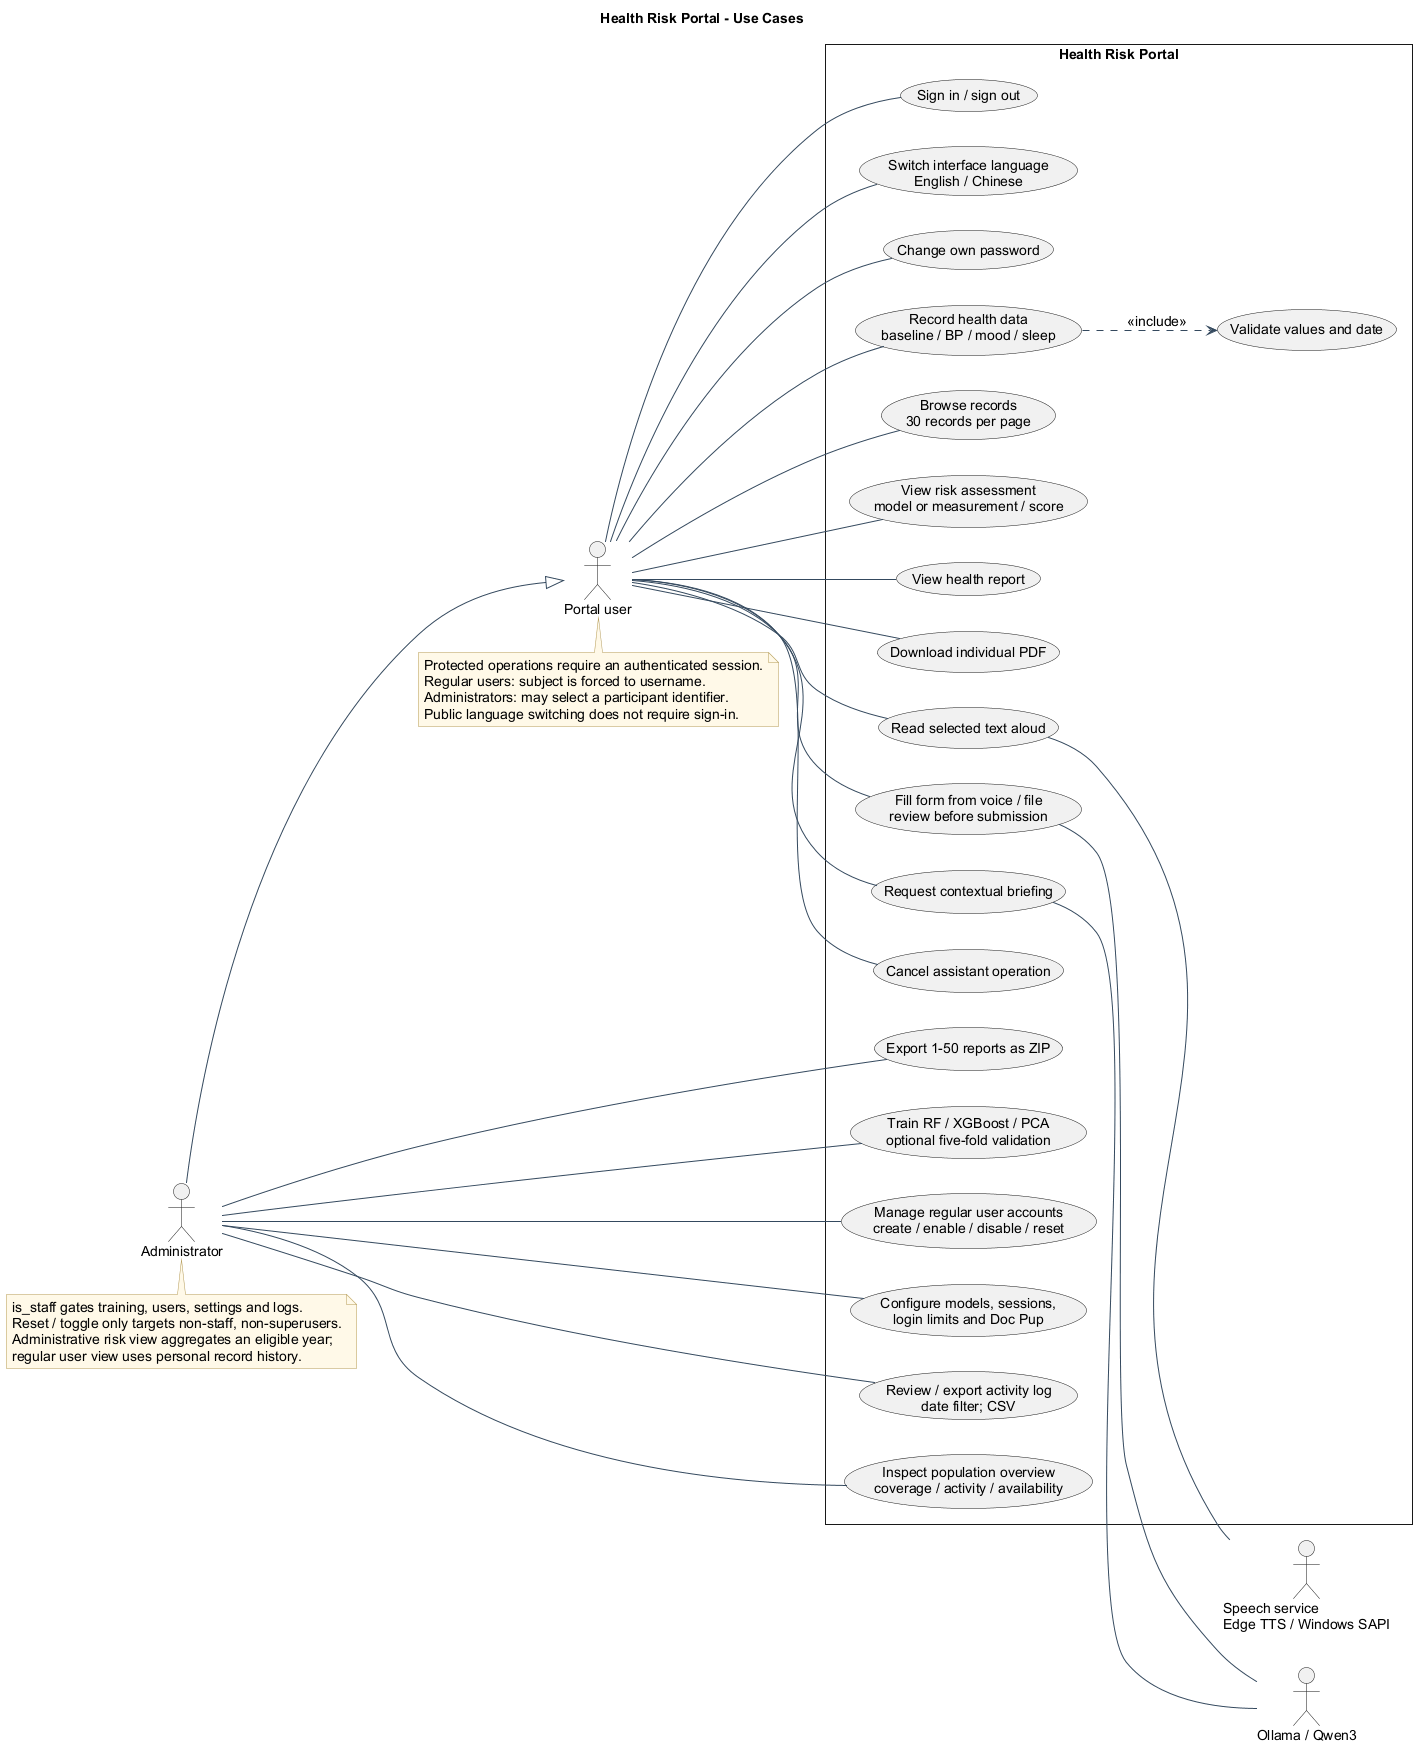

The diagram above was rendered by PlantUML. Its source (embedded in the PNG):
@startuml
!include style.puml
left to right direction
title Health Risk Portal - Use Cases
actor "Portal user" as User
actor "Administrator" as Admin
actor "Ollama / Qwen3" as LLM
actor "Speech service\nEdge TTS / Windows SAPI" as Speech
Admin --|> User
rectangle "Health Risk Portal" {
  usecase "Sign in / sign out" as Login
  usecase "Switch interface language\nEnglish / Chinese" as Language
  usecase "Change own password" as Password
  usecase "Record health data\nbaseline / BP / mood / sleep" as Entry
  usecase "Validate values and date" as Validate
  usecase "Browse records\n30 records per page" as Query
  usecase "View risk assessment\nmodel or measurement / score" as Risk
  usecase "View health report" as Report
  usecase "Download individual PDF" as PDF
  usecase "Export 1-50 reports as ZIP" as Batch
  usecase "Train RF / XGBoost / PCA\noptional five-fold validation" as Train
  usecase "Manage regular user accounts\ncreate / enable / disable / reset" as Accounts
  usecase "Configure models, sessions,\nlogin limits and Doc Pup" as Settings
  usecase "Review / export activity log\ndate filter; CSV" as Logs
  usecase "Inspect population overview\ncoverage / activity / availability" as Population
  usecase "Read selected text aloud" as Read
  usecase "Fill form from voice / file\nreview before submission" as Fill
  usecase "Request contextual briefing" as Brief
  usecase "Cancel assistant operation" as Cancel
}
User -- Login
User -- Language
User -- Password
User -- Entry
User -- Query
User -- Risk
User -- Report
User -- PDF
User -- Read
User -- Fill
User -- Brief
User -- Cancel
Admin -- Batch
Admin -- Train
Admin -- Accounts
Admin -- Settings
Admin -- Logs
Admin -- Population
Entry ..> Validate : <<include>>
Fill -- LLM
Brief -- LLM
Read -- Speech
note bottom of User
  Protected operations require an authenticated session.
  Regular users: subject is forced to username.
  Administrators: may select a participant identifier.
  Public language switching does not require sign-in.
end note
note bottom of Admin
  is_staff gates training, users, settings and logs.
  Reset / toggle only targets non-staff, non-superusers.
  Administrative risk view aggregates an eligible year;
  regular user view uses personal record history.
end note
@enduml